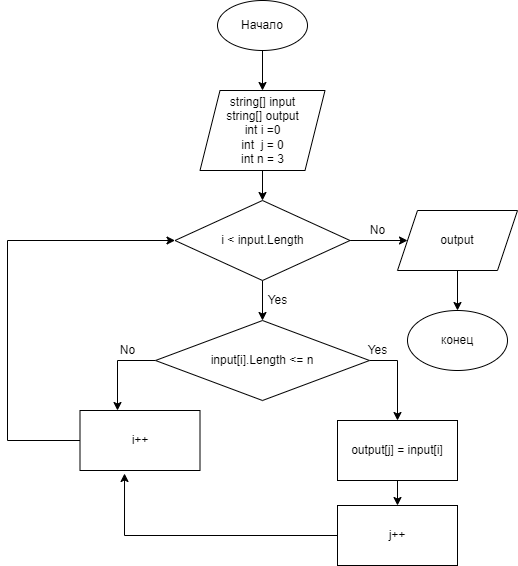

The diagram above was exported from draw.io. Its source (the exported page's mxGraphModel, read from the mxfile embedded in the PNG):
<mxGraphModel dx="1386" dy="791" grid="1" gridSize="10" guides="1" tooltips="1" connect="1" arrows="1" fold="1" page="1" pageScale="1" pageWidth="827" pageHeight="1169" math="0" shadow="0">
  <root>
    <mxCell id="0" />
    <mxCell id="1" parent="0" />
    <mxCell id="2kmmTYW7C_e0B5TICdCg-15" style="edgeStyle=orthogonalEdgeStyle;rounded=0;orthogonalLoop=1;jettySize=auto;html=1;entryX=0;entryY=0.5;entryDx=0;entryDy=0;" parent="1" edge="1">
      <mxGeometry relative="1" as="geometry">
        <mxPoint x="350" y="310" as="targetPoint" />
        <Array as="points">
          <mxPoint x="280" y="470" />
          <mxPoint x="280" y="310" />
        </Array>
      </mxGeometry>
    </mxCell>
    <mxCell id="FKjgpF2FCaTjzYHeum8s-2" value="" style="edgeStyle=orthogonalEdgeStyle;rounded=0;orthogonalLoop=1;jettySize=auto;html=1;" parent="1" source="2kmmTYW7C_e0B5TICdCg-25" edge="1">
      <mxGeometry relative="1" as="geometry">
        <mxPoint x="385" y="140" as="targetPoint" />
      </mxGeometry>
    </mxCell>
    <mxCell id="2kmmTYW7C_e0B5TICdCg-25" value="Начало" style="ellipse;whiteSpace=wrap;html=1;" parent="1" vertex="1">
      <mxGeometry x="340" y="50" width="90" height="50" as="geometry" />
    </mxCell>
    <mxCell id="KfpfLLLbYFqKVDHNXSLL-4" value="" style="edgeStyle=orthogonalEdgeStyle;rounded=0;orthogonalLoop=1;jettySize=auto;html=1;" parent="1" source="KfpfLLLbYFqKVDHNXSLL-2" target="KfpfLLLbYFqKVDHNXSLL-3" edge="1">
      <mxGeometry relative="1" as="geometry" />
    </mxCell>
    <mxCell id="KfpfLLLbYFqKVDHNXSLL-2" value="string[] input&lt;br&gt;string[] output&lt;br&gt;int i =0&lt;br&gt;int&amp;nbsp; j = 0&lt;br&gt;int n = 3&lt;br&gt;" style="shape=parallelogram;perimeter=parallelogramPerimeter;whiteSpace=wrap;html=1;fixedSize=1;" parent="1" vertex="1">
      <mxGeometry x="322.5" y="140" width="125" height="80" as="geometry" />
    </mxCell>
    <mxCell id="KfpfLLLbYFqKVDHNXSLL-6" value="" style="edgeStyle=orthogonalEdgeStyle;rounded=0;orthogonalLoop=1;jettySize=auto;html=1;" parent="1" source="KfpfLLLbYFqKVDHNXSLL-3" target="KfpfLLLbYFqKVDHNXSLL-5" edge="1">
      <mxGeometry relative="1" as="geometry" />
    </mxCell>
    <mxCell id="KfpfLLLbYFqKVDHNXSLL-11" value="" style="edgeStyle=orthogonalEdgeStyle;rounded=0;orthogonalLoop=1;jettySize=auto;html=1;" parent="1" source="KfpfLLLbYFqKVDHNXSLL-3" target="KfpfLLLbYFqKVDHNXSLL-10" edge="1">
      <mxGeometry relative="1" as="geometry" />
    </mxCell>
    <mxCell id="KfpfLLLbYFqKVDHNXSLL-3" value="i &amp;lt; input.Length" style="rhombus;whiteSpace=wrap;html=1;" parent="1" vertex="1">
      <mxGeometry x="297.5" y="250" width="175" height="80" as="geometry" />
    </mxCell>
    <mxCell id="KfpfLLLbYFqKVDHNXSLL-9" value="" style="edgeStyle=orthogonalEdgeStyle;rounded=0;orthogonalLoop=1;jettySize=auto;html=1;" parent="1" source="KfpfLLLbYFqKVDHNXSLL-5" target="KfpfLLLbYFqKVDHNXSLL-8" edge="1">
      <mxGeometry relative="1" as="geometry" />
    </mxCell>
    <mxCell id="KfpfLLLbYFqKVDHNXSLL-5" value="output" style="shape=parallelogram;perimeter=parallelogramPerimeter;whiteSpace=wrap;html=1;fixedSize=1;" parent="1" vertex="1">
      <mxGeometry x="520" y="260" width="120" height="60" as="geometry" />
    </mxCell>
    <mxCell id="KfpfLLLbYFqKVDHNXSLL-7" value="No" style="text;html=1;align=center;verticalAlign=middle;resizable=0;points=[];autosize=1;strokeColor=none;fillColor=none;" parent="1" vertex="1">
      <mxGeometry x="480" y="265" width="40" height="30" as="geometry" />
    </mxCell>
    <mxCell id="KfpfLLLbYFqKVDHNXSLL-8" value="конец" style="ellipse;whiteSpace=wrap;html=1;" parent="1" vertex="1">
      <mxGeometry x="530" y="360" width="100" height="60" as="geometry" />
    </mxCell>
    <mxCell id="KfpfLLLbYFqKVDHNXSLL-14" style="edgeStyle=orthogonalEdgeStyle;rounded=0;orthogonalLoop=1;jettySize=auto;html=1;" parent="1" source="KfpfLLLbYFqKVDHNXSLL-10" edge="1">
      <mxGeometry relative="1" as="geometry">
        <mxPoint x="520" y="470" as="targetPoint" />
      </mxGeometry>
    </mxCell>
    <mxCell id="KfpfLLLbYFqKVDHNXSLL-21" style="edgeStyle=orthogonalEdgeStyle;rounded=0;orthogonalLoop=1;jettySize=auto;html=1;" parent="1" source="KfpfLLLbYFqKVDHNXSLL-10" edge="1">
      <mxGeometry relative="1" as="geometry">
        <mxPoint x="240" y="460" as="targetPoint" />
      </mxGeometry>
    </mxCell>
    <mxCell id="KfpfLLLbYFqKVDHNXSLL-10" value="input[i].Length &amp;lt;= n" style="rhombus;whiteSpace=wrap;html=1;" parent="1" vertex="1">
      <mxGeometry x="278" y="370" width="214" height="80" as="geometry" />
    </mxCell>
    <mxCell id="KfpfLLLbYFqKVDHNXSLL-12" value="Yes" style="text;html=1;align=center;verticalAlign=middle;resizable=0;points=[];autosize=1;strokeColor=none;fillColor=none;" parent="1" vertex="1">
      <mxGeometry x="380" y="335" width="40" height="30" as="geometry" />
    </mxCell>
    <mxCell id="KfpfLLLbYFqKVDHNXSLL-17" value="" style="edgeStyle=orthogonalEdgeStyle;rounded=0;orthogonalLoop=1;jettySize=auto;html=1;" parent="1" source="KfpfLLLbYFqKVDHNXSLL-13" target="KfpfLLLbYFqKVDHNXSLL-16" edge="1">
      <mxGeometry relative="1" as="geometry" />
    </mxCell>
    <mxCell id="KfpfLLLbYFqKVDHNXSLL-13" value="output[j] = input[i]" style="rounded=0;whiteSpace=wrap;html=1;" parent="1" vertex="1">
      <mxGeometry x="460" y="470" width="120" height="60" as="geometry" />
    </mxCell>
    <mxCell id="KfpfLLLbYFqKVDHNXSLL-15" value="Yes" style="text;html=1;align=center;verticalAlign=middle;resizable=0;points=[];autosize=1;strokeColor=none;fillColor=none;" parent="1" vertex="1">
      <mxGeometry x="480" y="385" width="40" height="30" as="geometry" />
    </mxCell>
    <mxCell id="KfpfLLLbYFqKVDHNXSLL-23" style="edgeStyle=orthogonalEdgeStyle;rounded=0;orthogonalLoop=1;jettySize=auto;html=1;entryX=0.371;entryY=1.05;entryDx=0;entryDy=0;entryPerimeter=0;" parent="1" source="KfpfLLLbYFqKVDHNXSLL-16" target="KfpfLLLbYFqKVDHNXSLL-18" edge="1">
      <mxGeometry relative="1" as="geometry" />
    </mxCell>
    <mxCell id="KfpfLLLbYFqKVDHNXSLL-16" value="j++" style="rounded=0;whiteSpace=wrap;html=1;" parent="1" vertex="1">
      <mxGeometry x="460" y="555" width="120" height="60" as="geometry" />
    </mxCell>
    <mxCell id="KfpfLLLbYFqKVDHNXSLL-24" style="edgeStyle=orthogonalEdgeStyle;rounded=0;orthogonalLoop=1;jettySize=auto;html=1;entryX=0;entryY=0.5;entryDx=0;entryDy=0;" parent="1" source="KfpfLLLbYFqKVDHNXSLL-18" target="KfpfLLLbYFqKVDHNXSLL-3" edge="1">
      <mxGeometry relative="1" as="geometry">
        <Array as="points">
          <mxPoint x="130" y="490" />
          <mxPoint x="130" y="290" />
        </Array>
      </mxGeometry>
    </mxCell>
    <mxCell id="KfpfLLLbYFqKVDHNXSLL-18" value="i++" style="rounded=0;whiteSpace=wrap;html=1;" parent="1" vertex="1">
      <mxGeometry x="202.5" y="460" width="120" height="60" as="geometry" />
    </mxCell>
    <mxCell id="KfpfLLLbYFqKVDHNXSLL-22" value="No" style="text;html=1;align=center;verticalAlign=middle;resizable=0;points=[];autosize=1;strokeColor=none;fillColor=none;" parent="1" vertex="1">
      <mxGeometry x="230" y="385" width="40" height="30" as="geometry" />
    </mxCell>
  </root>
</mxGraphModel>